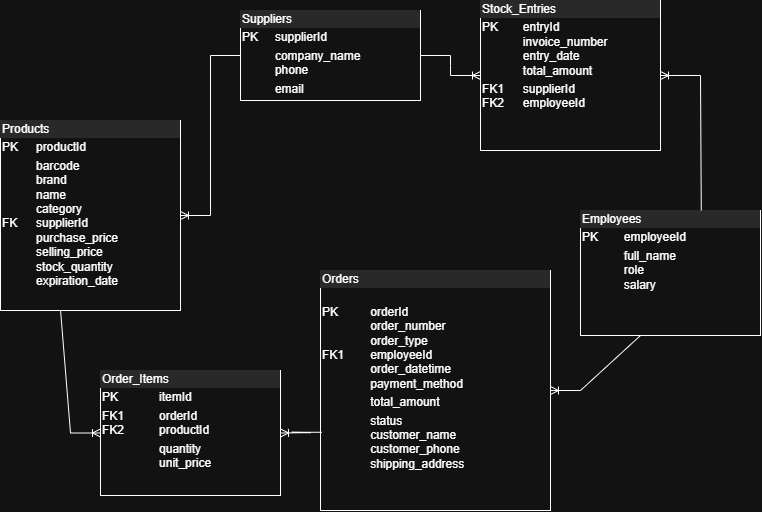

The diagram above was exported from draw.io. Its source (the exported page's mxGraphModel, read from the mxfile embedded in the PNG):
<mxGraphModel dx="1548" dy="695" grid="1" gridSize="10" guides="1" tooltips="1" connect="1" arrows="1" fold="1" page="1" pageScale="1" pageWidth="850" pageHeight="1100" math="0" shadow="0">
  <root>
    <mxCell id="0" />
    <mxCell id="1" parent="0" />
    <mxCell id="_qSS5-38-MTuiXS0vG0J-17" parent="1" style="verticalAlign=top;align=left;overflow=fill;html=1;whiteSpace=wrap;" value="&lt;div style=&quot;box-sizing: border-box; width: 100%; background: rgb(228, 228, 228); padding: 2px;&quot;&gt;Products&lt;/div&gt;&lt;table style=&quot;width:100%;font-size:1em;&quot; cellpadding=&quot;2&quot; cellspacing=&quot;0&quot;&gt;&lt;tbody&gt;&lt;tr&gt;&lt;td&gt;PK&lt;/td&gt;&lt;td&gt;productId&lt;/td&gt;&lt;/tr&gt;&lt;tr&gt;&lt;td&gt;FK&lt;br&gt;&lt;br&gt;&lt;/td&gt;&lt;td&gt;barcode&lt;br&gt;brand&lt;br&gt;name&lt;br&gt;category&lt;br&gt;supplierId&lt;br&gt;purchase_price&lt;br&gt;selling_price&lt;br&gt;stock_quantity&lt;br&gt;expiration_date&lt;br&gt;&lt;br&gt;&lt;/td&gt;&lt;/tr&gt;&lt;tr&gt;&lt;td&gt;&lt;/td&gt;&lt;td&gt;&lt;br&gt;&lt;/td&gt;&lt;/tr&gt;&lt;/tbody&gt;&lt;/table&gt;" vertex="1">
      <mxGeometry height="190" width="180" y="250" as="geometry" />
    </mxCell>
    <mxCell id="_qSS5-38-MTuiXS0vG0J-19" parent="1" style="verticalAlign=top;align=left;overflow=fill;html=1;whiteSpace=wrap;" value="&lt;div style=&quot;box-sizing: border-box; width: 100%; background: rgb(228, 228, 228); padding: 2px;&quot;&gt;Employees&lt;/div&gt;&lt;table style=&quot;width:100%;font-size:1em;&quot; cellpadding=&quot;2&quot; cellspacing=&quot;0&quot;&gt;&lt;tbody&gt;&lt;tr&gt;&lt;td&gt;PK&lt;/td&gt;&lt;td&gt;employeeId&lt;/td&gt;&lt;/tr&gt;&lt;tr&gt;&lt;td&gt;&lt;br&gt;&lt;/td&gt;&lt;td&gt;full_name&lt;br&gt;role&lt;br&gt;salary&lt;/td&gt;&lt;/tr&gt;&lt;tr&gt;&lt;td&gt;&lt;/td&gt;&lt;td&gt;&lt;br&gt;&lt;/td&gt;&lt;/tr&gt;&lt;/tbody&gt;&lt;/table&gt;" vertex="1">
      <mxGeometry height="125" width="180" x="580" y="340" as="geometry" />
    </mxCell>
    <mxCell id="_qSS5-38-MTuiXS0vG0J-20" parent="1" style="verticalAlign=top;align=left;overflow=fill;html=1;whiteSpace=wrap;" value="&lt;div style=&quot;box-sizing: border-box; width: 100%; background: rgb(228, 228, 228); padding: 2px;&quot;&gt;Stock_Entries&lt;/div&gt;&lt;table style=&quot;width:100%;font-size:1em;&quot; cellpadding=&quot;2&quot; cellspacing=&quot;0&quot;&gt;&lt;tbody&gt;&lt;tr&gt;&lt;td&gt;PK&lt;br&gt;&lt;br&gt;&lt;br&gt;&lt;br&gt;&lt;/td&gt;&lt;td&gt;entryId&lt;br&gt;invoice_number&lt;br&gt;entry_date&lt;br&gt;total_amount&lt;/td&gt;&lt;/tr&gt;&lt;tr&gt;&lt;td&gt;FK1&lt;br&gt;FK2&lt;br&gt;&lt;br&gt;&lt;/td&gt;&lt;td&gt;supplierId&lt;br&gt;employeeId&lt;br&gt;&lt;br&gt;&lt;/td&gt;&lt;/tr&gt;&lt;tr&gt;&lt;td&gt;&lt;/td&gt;&lt;td&gt;&lt;br&gt;&lt;/td&gt;&lt;/tr&gt;&lt;/tbody&gt;&lt;/table&gt;" vertex="1">
      <mxGeometry height="150" width="180" x="480" y="130" as="geometry" />
    </mxCell>
    <mxCell id="_qSS5-38-MTuiXS0vG0J-21" parent="1" style="verticalAlign=top;align=left;overflow=fill;html=1;whiteSpace=wrap;" value="&lt;div style=&quot;box-sizing: border-box; width: 100%; background: rgb(228, 228, 228); padding: 2px;&quot;&gt;Orders&lt;/div&gt;&lt;table style=&quot;width:100%;font-size:1em;&quot; cellpadding=&quot;2&quot; cellspacing=&quot;0&quot;&gt;&lt;tbody&gt;&lt;tr&gt;&lt;td&gt;PK&lt;br&gt;&lt;br&gt;&lt;br&gt;FK1&lt;br&gt;&lt;br&gt;&lt;/td&gt;&lt;td&gt;&lt;br&gt;orderId&lt;br&gt;order_number&lt;br&gt;order_type&lt;br&gt;employeeId&lt;br&gt;order_datetime&lt;br&gt;payment_method&lt;/td&gt;&lt;/tr&gt;&lt;tr&gt;&lt;td&gt;&lt;br&gt;&lt;/td&gt;&lt;td&gt;total_amount&lt;/td&gt;&lt;/tr&gt;&lt;tr&gt;&lt;td&gt;&lt;/td&gt;&lt;td&gt;status&lt;br&gt;customer_name&lt;br&gt;customer_phone&lt;br&gt;shipping_address&lt;br&gt;&lt;br&gt;&lt;/td&gt;&lt;/tr&gt;&lt;/tbody&gt;&lt;/table&gt;&lt;br&gt;&lt;div&gt;&lt;br&gt;&lt;/div&gt;" vertex="1">
      <mxGeometry height="240" width="230" x="320" y="400" as="geometry" />
    </mxCell>
    <mxCell id="_qSS5-38-MTuiXS0vG0J-22" parent="1" style="verticalAlign=top;align=left;overflow=fill;html=1;whiteSpace=wrap;" value="&lt;div style=&quot;box-sizing: border-box; width: 100%; background: rgb(228, 228, 228); padding: 2px;&quot;&gt;Suppliers&lt;/div&gt;&lt;table style=&quot;width:100%;font-size:1em;&quot; cellpadding=&quot;2&quot; cellspacing=&quot;0&quot;&gt;&lt;tbody&gt;&lt;tr&gt;&lt;td&gt;PK&lt;/td&gt;&lt;td&gt;supplierId&lt;/td&gt;&lt;/tr&gt;&lt;tr&gt;&lt;td&gt;&lt;br&gt;&lt;/td&gt;&lt;td&gt;company_name&lt;br&gt;phone&lt;br&gt;&lt;/td&gt;&lt;/tr&gt;&lt;tr&gt;&lt;td&gt;&lt;/td&gt;&lt;td&gt;email&lt;/td&gt;&lt;/tr&gt;&lt;/tbody&gt;&lt;/table&gt;" vertex="1">
      <mxGeometry height="90" width="180" x="240" y="140" as="geometry" />
    </mxCell>
    <mxCell id="G2Cp2DgLm4fRjnG8PNOa-1" parent="1" style="verticalAlign=top;align=left;overflow=fill;html=1;whiteSpace=wrap;" value="&lt;div style=&quot;box-sizing: border-box; width: 100%; background: rgb(228, 228, 228); padding: 2px;&quot;&gt;Order_Items&lt;/div&gt;&lt;table style=&quot;width:100%;font-size:1em;&quot; cellpadding=&quot;2&quot; cellspacing=&quot;0&quot;&gt;&lt;tbody&gt;&lt;tr&gt;&lt;td&gt;PK&lt;/td&gt;&lt;td&gt;itemId&lt;/td&gt;&lt;/tr&gt;&lt;tr&gt;&lt;td&gt;FK1&lt;br&gt;FK2&lt;/td&gt;&lt;td&gt;orderId&lt;br&gt;productId&lt;/td&gt;&lt;/tr&gt;&lt;tr&gt;&lt;td&gt;&lt;/td&gt;&lt;td&gt;quantity&lt;br&gt;unit_price&lt;/td&gt;&lt;/tr&gt;&lt;/tbody&gt;&lt;/table&gt;" vertex="1">
      <mxGeometry height="125" width="180" x="100" y="500" as="geometry" />
    </mxCell>
    <mxCell id="G2Cp2DgLm4fRjnG8PNOa-6" edge="1" parent="1" source="_qSS5-38-MTuiXS0vG0J-22" style="edgeStyle=entityRelationEdgeStyle;fontSize=12;html=1;endArrow=ERoneToMany;rounded=0;defaultLabelBackgroundColor=page;labelPadding=0 4;exitX=1;exitY=0.5;exitDx=0;exitDy=0;" target="_qSS5-38-MTuiXS0vG0J-20" value="">
      <mxGeometry height="100" relative="1" width="100" as="geometry">
        <mxPoint x="350" y="370" as="sourcePoint" />
        <mxPoint x="450" y="270" as="targetPoint" />
      </mxGeometry>
    </mxCell>
    <mxCell id="G2Cp2DgLm4fRjnG8PNOa-7" edge="1" parent="1" source="_qSS5-38-MTuiXS0vG0J-19" style="fontSize=12;html=1;endArrow=ERoneToMany;rounded=0;defaultLabelBackgroundColor=page;labelPadding=0 4;exitX=0.671;exitY=-0.001;exitDx=0;exitDy=0;exitPerimeter=0;" target="_qSS5-38-MTuiXS0vG0J-20" value="">
      <mxGeometry height="100" relative="1" width="100" x="0.0279" as="geometry">
        <Array as="points">
          <mxPoint x="700" y="205" />
        </Array>
        <mxPoint x="700" y="335" as="sourcePoint" />
        <mxPoint x="750" y="270" as="targetPoint" />
      </mxGeometry>
    </mxCell>
    <mxCell id="G2Cp2DgLm4fRjnG8PNOa-8" edge="1" parent="1" source="_qSS5-38-MTuiXS0vG0J-19" style="edgeStyle=entityRelationEdgeStyle;fontSize=12;html=1;endArrow=ERoneToMany;rounded=0;defaultLabelBackgroundColor=page;labelPadding=0 4;exitX=0.5;exitY=1;exitDx=0;exitDy=0;" target="_qSS5-38-MTuiXS0vG0J-21" value="">
      <mxGeometry height="100" relative="1" width="100" as="geometry">
        <mxPoint x="580" y="610" as="sourcePoint" />
        <mxPoint x="680" y="510" as="targetPoint" />
      </mxGeometry>
    </mxCell>
    <mxCell id="G2Cp2DgLm4fRjnG8PNOa-9" edge="1" parent="1" source="_qSS5-38-MTuiXS0vG0J-21" style="edgeStyle=entityRelationEdgeStyle;fontSize=12;html=1;endArrow=ERoneToMany;rounded=0;defaultLabelBackgroundColor=page;labelPadding=0 4;entryX=1;entryY=0.5;entryDx=0;entryDy=0;exitX=0.006;exitY=0.674;exitDx=0;exitDy=0;exitPerimeter=0;" target="G2Cp2DgLm4fRjnG8PNOa-1" value="">
      <mxGeometry height="100" relative="1" width="100" as="geometry">
        <mxPoint x="270" y="660" as="sourcePoint" />
        <mxPoint x="370" y="560" as="targetPoint" />
      </mxGeometry>
    </mxCell>
    <mxCell id="G2Cp2DgLm4fRjnG8PNOa-10" edge="1" parent="1" source="_qSS5-38-MTuiXS0vG0J-17" style="edgeStyle=entityRelationEdgeStyle;fontSize=12;html=1;endArrow=ERoneToMany;rounded=0;defaultLabelBackgroundColor=page;labelPadding=0 4;entryX=0;entryY=0.5;entryDx=0;entryDy=0;exitX=0.167;exitY=1;exitDx=0;exitDy=0;exitPerimeter=0;" target="G2Cp2DgLm4fRjnG8PNOa-1" value="">
      <mxGeometry height="100" relative="1" width="100" x="-0.0099" as="geometry">
        <mxPoint x="-10.919999999999845" y="420.0000000000001" as="sourcePoint" />
        <mxPoint x="60" y="511.6" as="targetPoint" />
      </mxGeometry>
    </mxCell>
    <mxCell id="AH8ld_tWS6h_AiQOg8Bj-3" edge="1" parent="1" source="_qSS5-38-MTuiXS0vG0J-22" style="edgeStyle=entityRelationEdgeStyle;fontSize=12;html=1;endArrow=ERoneToMany;rounded=0;defaultLabelBackgroundColor=page;labelPadding=0 4;entryX=1;entryY=0.5;entryDx=0;entryDy=0;exitX=0;exitY=0.5;exitDx=0;exitDy=0;" target="_qSS5-38-MTuiXS0vG0J-17" value="">
      <mxGeometry height="100" relative="1" width="100" as="geometry">
        <mxPoint x="120" y="150" as="sourcePoint" />
        <mxPoint x="220" y="340" as="targetPoint" />
      </mxGeometry>
    </mxCell>
  </root>
</mxGraphModel>